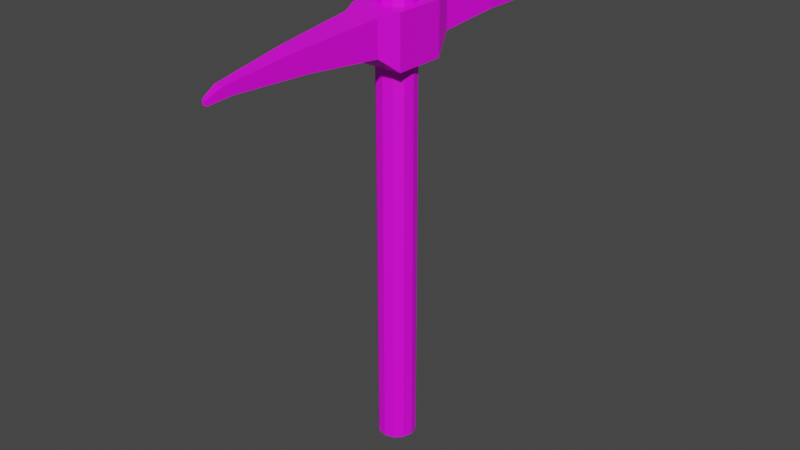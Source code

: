 # Source: Pickaxe.blend  (saved by Blender 2.90.8; exported with 4.5.12 LTS)
import bpy
from mathutils import Matrix  # noqa: F401  (used for matrix-valued properties, if any)

bpy.ops.wm.read_factory_settings(use_empty=True)
scene = bpy.context.scene
scene.name = 'Scene'

# ---- collections
col_collection = bpy.data.collections.new('Collection'); scene.collection.children.link(col_collection)

# ---- images (referenced by path relative to the original .blend; pixels are not part of the script)
import os
ASSET_DIR = os.environ.get("B2B_ASSET_DIR", "")  # directory of the original .blend (textures are referenced by path, not embedded)
HERE = os.path.dirname(os.path.abspath(__file__))  # packed textures are extracted next to this script under _unpacked/

def load_image(name, relpath, width, height, colorspace="sRGB"):
    """Load a texture the original file referenced (path relative to the .blend, or extracted next to this script)."""
    p = next((c for c in (os.path.join(HERE, relpath), os.path.join(ASSET_DIR, relpath)) if relpath and os.path.exists(c)), "")
    if p:
        img = bpy.data.images.load(p, check_existing=True)
        img.name = name
    else:  # same state as the original file: an image datablock whose file is absent (Cycles renders it pink)
        img = bpy.data.images.new(name, width, height)
        img.source = "FILE"
        img.filepath = "//" + (relpath or name)
    img.colorspace_settings.name = colorspace
    return img
img_colour_palette_png = load_image('Colour Palette.png', 'Colour Palette.png', 1024, 1024, 'sRGB')

# ---- materials (node trees are filled in below, after node groups)
mat_material = bpy.data.materials.new('Material')
mat_material.use_transparent_shadow = False

# ---- material node trees
mat_material.use_nodes = True; mat_material.node_tree.nodes.clear()
_N = mat_material.node_tree.nodes; _L = mat_material.node_tree.links
n0 = _N.new('ShaderNodeBsdfPrincipled'); n0.name = 'Principled BSDF'; n0.location = (10, 300)
n0.distribution = 'GGX'
n0.subsurface_method = 'BURLEY'
n0.inputs[3].default_value = 1.45
n0.inputs[27].default_value = (0.0, 0.0, 0.0, 1.0)
n0.inputs[28].default_value = 1.0
n1 = _N.new('ShaderNodeOutputMaterial'); n1.name = 'Material Output'; n1.location = (300, 300)
n2 = _N.new('ShaderNodeTexImage'); n2.name = 'Image Texture'; n2.location = (-302, 300)
n2.image = img_colour_palette_png
_L.new(n0.outputs[0], n1.inputs[0])
_L.new(n2.outputs[0], n0.inputs[0])
n1.is_active_output = True

# ---- world
world_world = bpy.data.worlds.new('World'); scene.world = world_world
world_world.use_nodes = True; world_world.node_tree.nodes.clear()
_N = world_world.node_tree.nodes; _L = world_world.node_tree.links
n0 = _N.new('ShaderNodeOutputWorld'); n0.name = 'World Output'; n0.location = (300, 300)
n1 = _N.new('ShaderNodeBackground'); n1.name = 'Background'; n1.location = (10, 300)
n1.inputs[0].default_value = (0.05088, 0.05088, 0.05088, 1.0)
_L.new(n1.outputs[0], n0.inputs[0])
n0.is_active_output = True
world_world.color = (0.05088, 0.05088, 0.05088)
world_world.use_sun_shadow = False
world_world.sun_shadow_jitter_overblur = 0.0

# ---- meshes
me_cylinder = bpy.data.meshes.new('Cylinder')
me_cylinder.from_pydata([(0.0, 0.04, -0.48), (0.0, 0.04, 0.48), (0.02, 0.03464, -0.48), (0.02, 0.03464, 0.48), (0.03464, 0.02, -0.48), (0.03464, 0.02, 0.48), (0.04, -1.987e-10, -0.48), (0.04, -1.987e-10, 0.48), (0.03464, -0.02, -0.48), (0.03464, -0.02, 0.48), (0.02, -0.03464, -0.48), (0.02, -0.03464, 0.48), (0.0, -0.04, -0.48), (0.0, -0.04, 0.48), (-0.02, -0.03464, -0.48), (-0.02, -0.03464, 0.48), (-0.03464, -0.02, -0.48), (-0.03464, -0.02, 0.48), (-0.04, -1.987e-10, -0.48), (-0.04, -1.987e-10, 0.48), (-0.03464, 0.02, -0.48), (-0.03464, 0.02, 0.48), (-0.02, 0.03464, -0.48), (-0.02, 0.03464, 0.48)], [], [(0, 1, 3, 2), (2, 3, 5, 4), (4, 5, 7, 6), (6, 7, 9, 8), (8, 9, 11, 10), (10, 11, 13, 12), (12, 13, 15, 14), (14, 15, 17, 16), (16, 17, 19, 18), (18, 19, 21, 20), (3, 1, 23, 21, 19, 17, 15, 13, 11, 9, 7, 5), (20, 21, 23, 22), (22, 23, 1, 0), (0, 2, 4, 6, 8, 10, 12, 14, 16, 18, 20, 22)])
_uv = me_cylinder.uv_layers.new(name='UVMap')
_uv.uv.foreach_set('vector', [0.9897, 0.5738, 0.9897, 0.5738, 0.9897, 0.5738, 0.9897, 0.5738, 0.9897, 0.5738, 0.9897, 0.5738, 0.9897, 0.5738, 0.9897, 0.5738, 0.9897, 0.5738, 0.9897, 0.5738, 0.9897, 0.5738, 0.9897, 0.5738, 0.9897, 0.5738, 0.9897, 0.5738, 0.9897, 0.5738, 0.9897, 0.5738, 0.9897, 0.5738, 0.9897, 0.5738, 0.9897, 0.5738, 0.9897, 0.5738, 0.9897, 0.5738, 0.9897, 0.5738, 0.9897, 0.5738, 0.9897, 0.5738, 0.9897, 0.5738, 0.9897, 0.5738, 0.9897, 0.5738, 0.9897, 0.5738, 0.9897, 0.5738, 0.9897, 0.5738, 0.9897, 0.5738, 0.9897, 0.5738, 0.9897, 0.5738, 0.9897, 0.5738, 0.9897, 0.5738, 0.9897, 0.5738, 0.9897, 0.5738, 0.9897, 0.5738, 0.9897, 0.5738, 0.9897, 0.5738, 0.9897, 0.5738, 0.9897, 0.5738, 0.9897, 0.5738, 0.9897, 0.5738, 0.9897, 0.5738, 0.9897, 0.5738, 0.9897, 0.5738, 0.9897, 0.5738, 0.9897, 0.5738, 0.9897, 0.5738, 0.9897, 0.5738, 0.9897, 0.5738, 0.9897, 0.5738, 0.9897, 0.5738, 0.9897, 0.5738, 0.9897, 0.5738, 0.9897, 0.5738, 0.9897, 0.5738, 0.9897, 0.5738, 0.9897, 0.5738, 0.9897, 0.5738, 0.9897, 0.5738, 0.9897, 0.5738, 0.9897, 0.5738, 0.9897, 0.5738, 0.9897, 0.5738, 0.9897, 0.5738, 0.9897, 0.5738, 0.9897, 0.5738, 0.9897, 0.5738, 0.9897, 0.5738, 0.9897, 0.5738])
me_cylinder.materials.append(mat_material)
me_cylinder.use_mirror_x = True
me_cylinder.update()
me_cube_002 = bpy.data.meshes.new('Cube.002')
me_cube_002.from_pydata([(-0.05422, -0.05422, 0.341), (-0.05422, -0.05422, 0.4494), (-0.05422, 0.05422, 0.341), (-0.05422, 0.05422, 0.4494), (0.05422, -0.05422, 0.341), (0.05422, -0.05422, 0.4494), (0.05422, 0.05422, 0.341), (0.05422, 0.05422, 0.4494), (-0.03991, 0.09504, 0.3798), (-0.03991, 0.09504, 0.4494), (0.03991, 0.09504, 0.3798), (0.03991, 0.09504, 0.4494), (-0.05422, 0.21, 0.3974), (-0.05422, 0.21, 0.4446), (0.05422, 0.21, 0.3974), (0.05422, 0.21, 0.4446), (-0.05727, 0.3851, 0.3991), (-0.05727, 0.3851, 0.4322), (0.05727, 0.3851, 0.3991), (0.05727, 0.3851, 0.4322), (-0.0603, 0.4713, 0.389), (-0.0603, 0.4713, 0.4135), (0.0603, 0.4713, 0.389), (0.0603, 0.4713, 0.4135), (-0.0362, -0.09276, 0.3721), (-0.0362, -0.09276, 0.4446), (0.0362, -0.09276, 0.3721), (0.0362, -0.09276, 0.4446), (-0.02317, -0.2459, 0.3849), (-0.02136, -0.2672, 0.4294), (0.02317, -0.2459, 0.3849), (0.02136, -0.2672, 0.4294), (-0.0108, -0.4028, 0.3896), (-0.009354, -0.4213, 0.4087), (0.0108, -0.4028, 0.3896), (0.009354, -0.4213, 0.4087), (-0.004946, -0.4518, 0.384), (-0.004946, -0.4518, 0.3939), (0.004946, -0.4518, 0.384), (0.004946, -0.4518, 0.3939)], [], [(0, 1, 3, 2), (3, 7, 11, 9), (6, 7, 5, 4), (1, 0, 24, 25), (2, 6, 4, 0), (7, 3, 1, 5), (9, 11, 15, 13), (2, 3, 9, 8), (7, 6, 10, 11), (6, 2, 8, 10), (15, 14, 18, 19), (8, 9, 13, 12), (11, 10, 14, 15), (10, 8, 12, 14), (18, 16, 20, 22), (14, 12, 16, 18), (13, 15, 19, 17), (12, 13, 17, 16), (20, 21, 23, 22), (17, 19, 23, 21), (16, 17, 21, 20), (19, 18, 22, 23), (27, 25, 29, 31), (0, 4, 26, 24), (5, 1, 25, 27), (4, 5, 27, 26), (28, 30, 34, 32), (26, 27, 31, 30), (24, 26, 30, 28), (25, 24, 28, 29), (32, 34, 38, 36), (29, 28, 32, 33), (31, 29, 33, 35), (30, 31, 35, 34), (38, 39, 37, 36), (33, 32, 36, 37), (35, 33, 37, 39), (34, 35, 39, 38)])
_uv = me_cube_002.uv_layers.new(name='UVMap')
_uv.uv.foreach_set('vector', [0.3647, 0.09889, 0.3647, 0.09889, 0.3647, 0.09889, 0.3647, 0.09889, 0.3647, 0.09889, 0.3647, 0.09889, 0.3647, 0.09889, 0.3647, 0.09889, 0.3647, 0.09889, 0.3647, 0.09889, 0.3647, 0.09889, 0.3647, 0.09889, 0.3647, 0.09889, 0.3647, 0.09889, 0.3647, 0.09889, 0.3647, 0.09889, 0.3647, 0.09889, 0.3647, 0.09889, 0.3647, 0.09889, 0.3647, 0.09889, 0.3647, 0.09889, 0.3647, 0.09889, 0.3647, 0.09889, 0.3647, 0.09889, 0.3647, 0.09889, 0.3647, 0.09889, 0.3647, 0.09889, 0.3647, 0.09889, 0.3647, 0.09889, 0.3647, 0.09889, 0.3647, 0.09889, 0.3647, 0.09889, 0.3647, 0.09889, 0.3647, 0.09889, 0.3647, 0.09889, 0.3647, 0.09889, 0.3647, 0.09889, 0.3647, 0.09889, 0.3647, 0.09889, 0.3647, 0.09889, 0.3647, 0.09889, 0.3647, 0.09889, 0.3647, 0.09889, 0.3647, 0.09889, 0.3647, 0.09889, 0.3647, 0.09889, 0.3647, 0.09889, 0.3647, 0.09889, 0.3647, 0.09889, 0.3647, 0.09889, 0.3647, 0.09889, 0.3647, 0.09889, 0.3647, 0.09889, 0.3647, 0.09889, 0.3647, 0.09889, 0.3647, 0.09889, 0.3647, 0.09889, 0.3647, 0.09889, 0.3647, 0.09889, 0.3647, 0.09889, 0.3647, 0.09889, 0.3647, 0.09889, 0.3647, 0.09889, 0.3647, 0.09889, 0.3647, 0.09889, 0.3647, 0.09889, 0.3647, 0.09889, 0.3647, 0.09889, 0.3647, 0.09889, 0.3647, 0.09889, 0.3647, 0.09889, 0.3647, 0.09889, 0.3647, 0.09889, 0.3647, 0.09889, 0.3647, 0.09889, 0.3647, 0.09889, 0.3647, 0.09889, 0.3647, 0.09889, 0.3647, 0.09889, 0.3647, 0.09889, 0.3647, 0.09889, 0.3647, 0.09889, 0.3647, 0.09889, 0.3647, 0.09889, 0.3647, 0.09889, 0.3647, 0.09889, 0.3647, 0.09889, 0.3647, 0.09889, 0.3647, 0.09889, 0.3647, 0.09889, 0.3647, 0.09889, 0.3647, 0.09889, 0.3647, 0.09889, 0.3647, 0.09889, 0.3647, 0.09889, 0.3647, 0.09889, 0.3647, 0.09889, 0.3647, 0.09889, 0.3647, 0.09889, 0.3647, 0.09889, 0.3647, 0.09889, 0.3647, 0.09889, 0.3647, 0.09889, 0.3647, 0.09889, 0.3647, 0.09889, 0.3647, 0.09889, 0.3647, 0.09889, 0.3647, 0.09889, 0.3647, 0.09889, 0.3647, 0.09889, 0.3647, 0.09889, 0.3647, 0.09889, 0.3647, 0.09889, 0.3647, 0.09889, 0.3647, 0.09889, 0.3647, 0.09889, 0.3647, 0.09889, 0.3647, 0.09889, 0.3647, 0.09889, 0.3647, 0.09889, 0.3647, 0.09889, 0.3647, 0.09889, 0.3647, 0.09889, 0.3647, 0.09889, 0.3647, 0.09889, 0.3647, 0.09889, 0.3647, 0.09889, 0.3647, 0.09889, 0.3647, 0.09889, 0.3647, 0.09889, 0.3647, 0.09889, 0.3647, 0.09889, 0.3647, 0.09889, 0.3647, 0.09889, 0.3647, 0.09889, 0.3647, 0.09889, 0.3647, 0.09889, 0.3647, 0.09889, 0.3647, 0.09889, 0.3647, 0.09889, 0.3647, 0.09889, 0.3647, 0.09889, 0.3647, 0.09889, 0.3647, 0.09889, 0.3647, 0.09889, 0.3647, 0.09889, 0.3647, 0.09889, 0.3647, 0.09889, 0.3647, 0.09889, 0.3647, 0.09889, 0.3647, 0.09889, 0.3647, 0.09889])
me_cube_002.materials.append(mat_material)
me_cube_002.use_mirror_x = True
me_cube_002.update()

# ---- objects
ob_handle = bpy.data.objects.new('Handle', me_cylinder)
ob_top = bpy.data.objects.new('Top', me_cube_002)

# ---- transforms, parenting, visibility, modifiers, constraints
ob_handle.location = (0.0, 0.0, 0.0)
ob_handle.lineart.crease_threshold = 0.0
ob_handle.use_mesh_mirror_x = True
ob_top.location = (0.0, 0.0, 0.0)
ob_top.lineart.crease_threshold = 0.0
ob_top.use_mesh_mirror_x = True

# ---- collection membership
col_collection.objects.link(ob_handle)
col_collection.objects.link(ob_top)

# ---- scene / render settings (as saved in the file)
scene.frame_start = 1; scene.frame_end = 250; scene.frame_set(72)
scene.render.engine = 'BLENDER_EEVEE_NEXT'
scene.cycles.use_denoising = False
scene.cycles.samples = 128
scene.cycles.sampling_pattern = 'TABULATED_SOBOL'
scene.cycles.use_adaptive_sampling = False
scene.cycles.use_light_tree = False
scene.view_settings.view_transform = 'Filmic'
bpy.context.view_layer.update()

# ---- added for rendering (the .blend has no active camera and no usable light): camera, sun
cam_auto = bpy.data.cameras.new('AutoCamera')
cam_auto.lens = 50.0
cam_auto.sensor_width = 36.0
cam_auto.clip_end = 1000.0
ob_auto_camera = bpy.data.objects.new('AutoCamera', cam_auto)
scene.collection.objects.link(ob_auto_camera)
ob_auto_camera.location = (1.23728, -1.47499, 0.989821)
ob_auto_camera.rotation_euler = (1.09748, -7.21219e-08, 0.694738)
scene.camera = ob_auto_camera
light_auto_sun = bpy.data.lights.new('AutoSun', 'SUN')
light_auto_sun.energy = 3.0
light_auto_sun.angle = 0.0523599
ob_auto_sun = bpy.data.objects.new('AutoSun', light_auto_sun)
scene.collection.objects.link(ob_auto_sun)
ob_auto_sun.rotation_euler = (0.872665, 0.174533, 0.523599)
bpy.context.view_layer.update()
